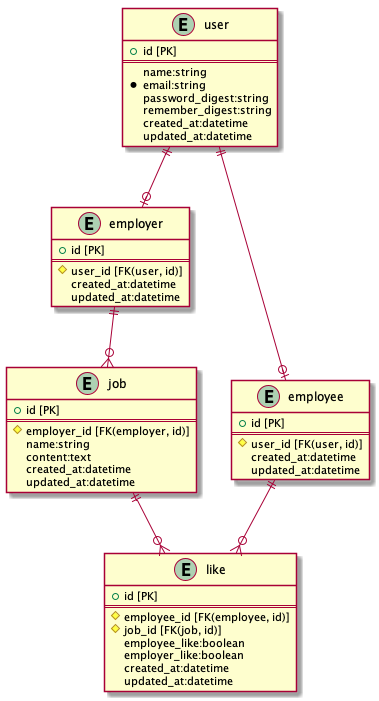

The diagram above was rendered by PlantUML. Its source (embedded in the PNG):
@startuml prototype

entity "user" {
  + id [PK]
  ==
  name:string
  * email:string
  password_digest:string
  remember_digest:string
  created_at:datetime
  updated_at:datetime
}

entity "employer" {
  + id [PK]
  ==
  # user_id [FK(user, id)]
  created_at:datetime
  updated_at:datetime
}

entity "job" {
  + id [PK]
  ==
  # employer_id [FK(employer, id)]
  name:string
  content:text
  created_at:datetime
  updated_at:datetime
}

entity "employee" {
  + id [PK]
  ==
  # user_id [FK(user, id)]
  created_at:datetime
  updated_at:datetime
}

entity "like" {
  + id [PK]
  ==
  # employee_id [FK(employee, id)]
  # job_id [FK(job, id)]
  employee_like:boolean
  employer_like:boolean
  created_at:datetime
  updated_at:datetime
}

user ||--o| employer
user ||--o| employee

employer ||--o{ job

job ||--o{ like
employee ||--o{ like

@enduml